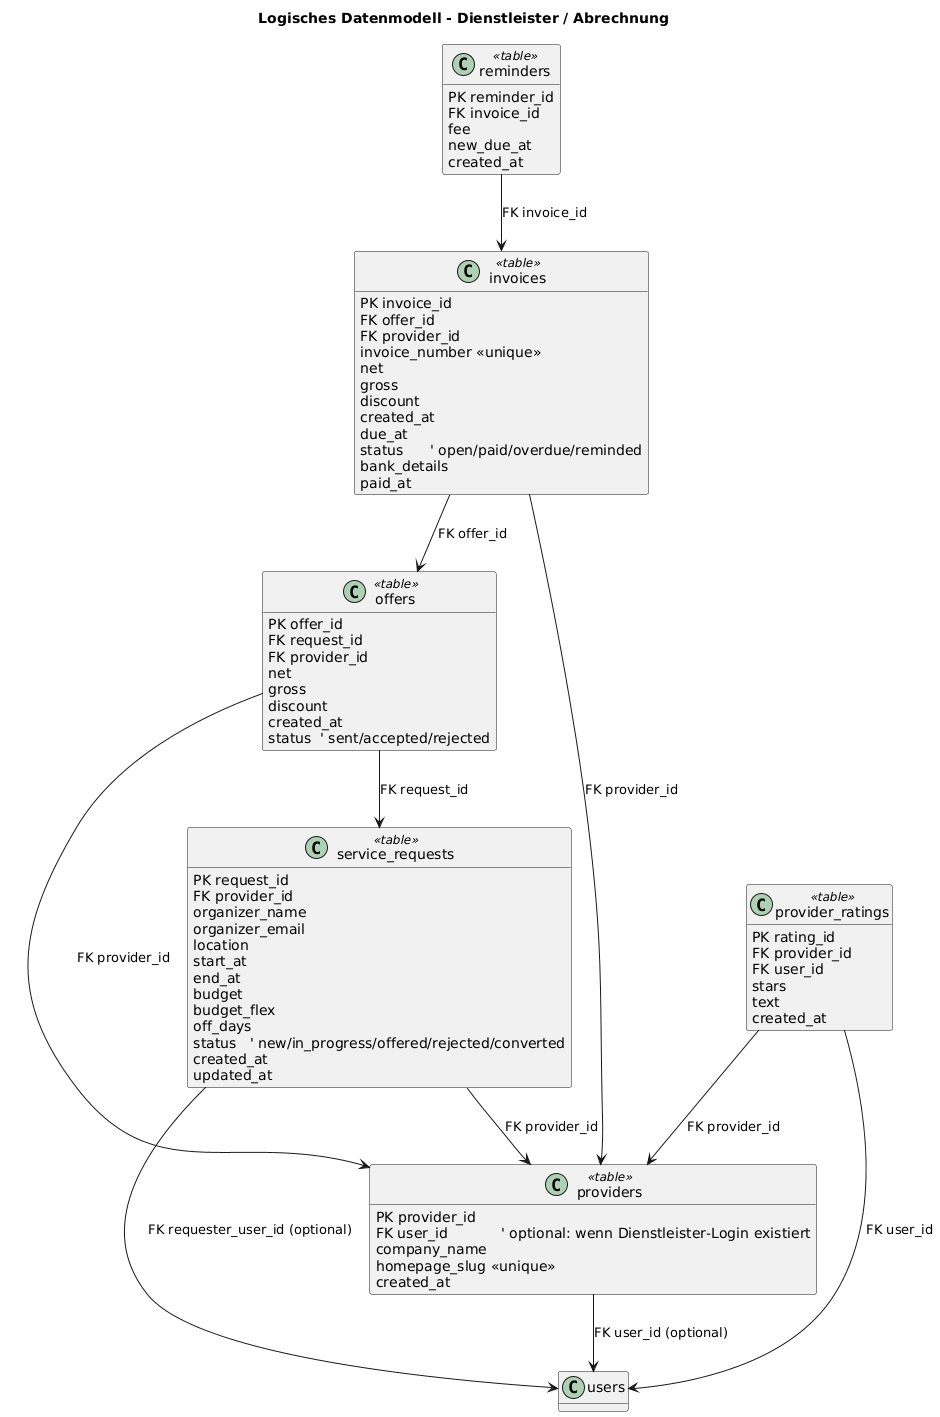

The diagram above was rendered by PlantUML. Its source (embedded in the PNG):
@startuml
title Logisches Datenmodell - Dienstleister / Abrechnung
hide methods
skinparam classAttributeIconSize 0

class providers <<table>> {
  PK provider_id
  FK user_id            ' optional: wenn Dienstleister-Login existiert
  company_name
  homepage_slug <<unique>>
  created_at
}

class service_requests <<table>> {
  PK request_id
  FK provider_id
  FK requester_user_id   ' optional (nullable), falls anonymer Kunde möglich
  organizer_name
  organizer_email
  location
  start_at
  end_at
  budget
  budget_flex
  off_days
  status   ' new/in_progress/offered/rejected/converted
  created_at
  updated_at
}

class offers <<table>> {
  PK offer_id
  FK request_id
  FK provider_id
  net
  gross
  discount
  created_at
  status  ' sent/accepted/rejected
}

class invoices <<table>> {
  PK invoice_id
  FK offer_id
  FK provider_id
  invoice_number <<unique>>
  net
  gross
  discount
  created_at
  due_at
  status      ' open/paid/overdue/reminded
  bank_details
  paid_at
}

class reminders <<table>> {
  PK reminder_id
  FK invoice_id
  fee
  new_due_at
  created_at
}

class provider_ratings <<table>> {
  PK rating_id
  FK provider_id
  FK user_id
  stars
  text
  created_at
}

' -----------------------
' Unidirektionale Beziehungen (FK -> PK)
' -----------------------
providers --> users : FK user_id (optional)

service_requests --> providers : FK provider_id
service_requests --> users : FK requester_user_id (optional)

offers --> service_requests : FK request_id
offers --> providers : FK provider_id

invoices --> offers : FK offer_id
invoices --> providers : FK provider_id

reminders --> invoices : FK invoice_id

provider_ratings --> providers : FK provider_id
provider_ratings --> users : FK user_id
@enduml